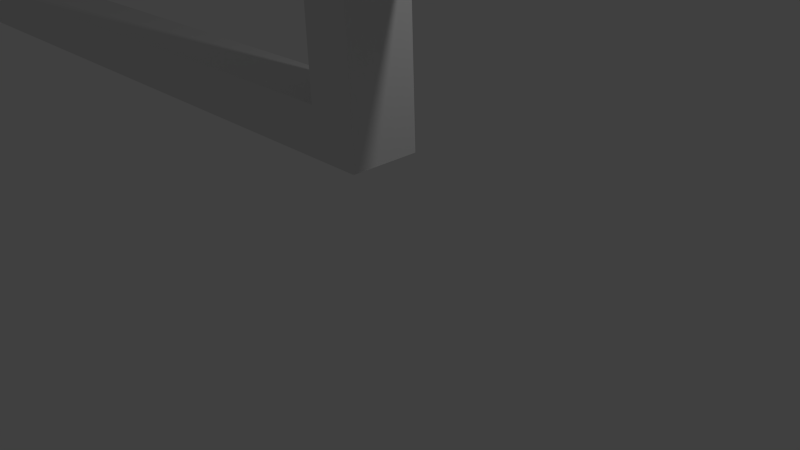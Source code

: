 # Source: level1A.blend  (saved by Blender 2.74.0; exported with 4.5.12 LTS)
import bpy
from mathutils import Matrix  # noqa: F401  (used for matrix-valued properties, if any)

bpy.ops.wm.read_factory_settings(use_empty=True)
scene = bpy.context.scene
scene.name = 'Scene'

# ---- collections
col_collection_1 = bpy.data.collections.new('Collection 1'); scene.collection.children.link(col_collection_1)

# ---- materials (node trees are filled in below, after node groups)
mat_material = bpy.data.materials.new('Material')
mat_material.alpha_threshold = 0.0
mat_material.use_transparent_shadow = False
mat_material.roughness = 0.5
mat_material.line_color = (0.0, 0.0, 0.0, 1.0)

# ---- material node trees

# ---- world
world_world = bpy.data.worlds.new('World'); scene.world = world_world
world_world.color = (0.05088, 0.05088, 0.05088)
world_world.use_sun_shadow = False
world_world.sun_shadow_jitter_overblur = 0.0
world_world.cycles.sampling_method = 'MANUAL'
world_world.cycles.sample_map_resolution = 256

# ---- cameras
cam_camera = bpy.data.cameras.new('Camera')
cam_camera.clip_end = 100.0
cam_camera.lens = 35.0
cam_camera.sensor_width = 32.0
cam_camera.sensor_height = 18.0
cam_camera.ortho_scale = 7.314
cam_camera.dof.focus_distance = 0.0
cam_camera.dof.aperture_fstop = 128.0

# ---- lights
light_lamp = bpy.data.lights.new('Lamp', 'POINT')
light_lamp.transmission_factor = 0.0
light_lamp.cutoff_distance = 30.0
light_lamp.energy = 100.0
light_lamp.shadow_buffer_clip_start = 1.001
light_lamp.shadow_soft_size = 0.1
light_lamp.shadow_maximum_resolution = 0.006
light_lamp.use_absolute_resolution = True
light_lamp.cycles.use_multiple_importance_sampling = False

# ---- meshes
me_cube = bpy.data.meshes.new('Cube')
me_cube.from_pydata([(3.799, 1.0, -1.0), (3.799, -1.0, -1.0), (1.706, -1.0, -0.766), (1.706, 1.0, -0.766), (3.8, 1.0, 1.0), (3.799, -1.0, 1.0), (1.893, -1.0, 0.766), (1.893, 1.0, 0.766), (1.739, -1.0, 8.148), (1.739, 1.0, 8.148), (1.926, -1.0, 9.68), (1.926, 1.0, 9.68), (0.05352, -1.0, 8.304), (0.05352, 1.0, 8.304), (-0.1583, -1.0, 9.676), (-0.1583, 1.0, 9.676), (0.0757, -1.0, 2.666), (0.0757, 1.0, 2.666), (-0.1361, -1.0, 4.038), (-0.1361, 1.0, 4.038), (-8.072, -1.0, 2.759), (-8.072, 1.0, 2.759), (-7.856, -1.0, 4.097), (-7.856, 1.0, 4.097), (-8.061, -1.0, 8.321), (-8.061, 1.0, 8.321), (-7.845, -1.0, 9.659), (-7.845, 1.0, 9.659), (-9.281, -1.0, 7.982), (-9.281, 1.0, 7.982), (-9.131, -1.0, 9.693), (-9.131, 1.0, 9.693), (-10.31, -1.0, 10.01), (-10.31, 1.0, 10.01), (-10.12, -1.0, 11.47), (-10.12, 1.0, 11.47), (-11.77, -1.0, 14.89), (-11.77, 1.0, 14.89), (-11.68, -1.0, 16.8), (-11.68, 1.0, 16.8), (-13.1, -1.0, 18.17), (-13.1, 1.0, 18.17), (-13.01, -1.0, 20.08), (-13.01, 1.0, 20.08), (-15.4, -1.0, 18.33), (-15.4, 1.0, 18.33), (-15.23, -1.0, 19.92), (-15.23, 1.0, 19.92), (-15.48, -1.0, 80.02), (-15.48, 1.0, 80.02), (-15.19, -1.0, 80.03), (-15.19, 1.0, 80.03), (-13.08, -1.0, 32.09), (-13.08, -1.0, 34.09), (-13.08, 1.0, 32.09), (-13.08, 1.0, 34.09), (-12.5, -1.0, 32.09), (-12.5, -1.0, 34.09), (-12.5, 1.0, 32.09), (-12.5, 1.0, 34.09), (-13.69, -1.0, 45.99), (-13.69, -1.0, 47.99), (-13.69, 1.0, 45.99), (-13.69, 1.0, 47.99), (-13.11, -1.0, 45.99), (-13.11, -1.0, 47.99), (-13.11, 1.0, 45.99), (-13.11, 1.0, 47.99), (-15.13, -1.0, 60.08), (-15.13, -1.0, 62.08), (-15.13, 1.0, 60.08), (-15.13, 1.0, 62.08), (-14.55, -1.0, 60.08), (-14.55, -1.0, 62.08), (-14.55, 1.0, 60.08), (-14.55, 1.0, 62.08), (-12.28, -1.0, 70.23), (-12.48, -1.0, 71.68), (-12.28, 1.0, 70.23), (-12.48, 1.0, 71.68), (-10.11, -1.0, 70.06), (-10.24, -1.0, 71.86), (-10.11, 1.0, 70.06), (-10.24, 1.0, 71.86), (-7.569, -1.0, 75.26), (-7.695, -1.0, 77.06), (-7.569, 1.0, 75.26), (-7.695, 1.0, 77.06), (-5.096, -1.0, 77.41), (-4.932, -1.0, 79.06), (-5.096, 1.0, 77.41), (-4.932, 1.0, 79.06), (-5.111, -1.0, 71.38), (-4.947, -1.0, 73.03), (-5.111, 1.0, 71.38), (-4.947, 1.0, 73.03), (4.664, -1.0, 71.68), (4.466, -1.0, 73.14), (4.664, 1.0, 71.68), (4.466, 1.0, 73.14), (4.649, -1.0, 78.34), (4.451, -1.0, 79.8), (4.649, 1.0, 78.34), (4.451, 1.0, 79.8), (6.51, -1.0, 78.54), (6.312, -1.0, 80.01), (6.51, 1.0, 78.54), (6.312, 1.0, 80.01), (-12.21, -1.0, 32.01), (-12.44, -1.0, 32.06), (-12.21, 1.0, 32.01), (-12.44, 1.0, 32.06)], [], [(0, 1, 2, 3), (4, 7, 6, 5), (0, 4, 5, 1), (1, 5, 6, 2), (6, 7, 11, 10), (4, 0, 3, 7), (10, 11, 15, 14), (7, 3, 9, 11), (2, 6, 10, 8), (3, 2, 8, 9), (14, 15, 19, 18), (11, 9, 13, 15), (8, 10, 14, 12), (9, 8, 12, 13), (18, 19, 23, 22), (15, 13, 17, 19), (12, 14, 18, 16), (13, 12, 16, 17), (22, 23, 27, 26), (19, 17, 21, 23), (16, 18, 22, 20), (17, 16, 20, 21), (26, 27, 31, 30), (23, 21, 25, 27), (20, 22, 26, 24), (21, 20, 24, 25), (30, 31, 35, 34), (27, 25, 29, 31), (24, 26, 30, 28), (25, 24, 28, 29), (34, 35, 39, 38), (31, 29, 33, 35), (28, 30, 34, 32), (29, 28, 32, 33), (38, 39, 43, 42), (35, 33, 37, 39), (32, 34, 38, 36), (33, 32, 36, 37), (42, 43, 47, 46), (39, 37, 41, 43), (36, 38, 42, 40), (37, 36, 40, 41), (46, 47, 51, 50), (43, 41, 45, 47), (40, 42, 46, 44), (41, 40, 44, 45), (48, 50, 51, 49), (47, 45, 49, 51), (44, 46, 50, 48), (45, 44, 48, 49), (53, 55, 54, 52), (55, 59, 58, 54), (59, 57, 56, 58), (57, 53, 52, 56), (52, 54, 58, 56), (57, 59, 55, 53), (61, 63, 62, 60), (63, 67, 66, 62), (67, 65, 64, 66), (65, 61, 60, 64), (60, 62, 66, 64), (65, 67, 63, 61), (69, 71, 70, 68), (71, 75, 74, 70), (75, 73, 72, 74), (73, 69, 68, 72), (68, 70, 74, 72), (73, 75, 71, 69), (78, 76, 108, 110), (79, 83, 82, 78), (80, 82, 86, 84), (81, 77, 76, 80), (76, 78, 82, 80), (81, 83, 79, 77), (84, 86, 90, 88), (81, 80, 84, 85), (83, 81, 85, 87), (82, 83, 87, 86), (88, 90, 94, 92), (85, 84, 88, 89), (87, 85, 89, 91), (86, 87, 91, 90), (92, 94, 98, 96), (89, 88, 92, 93), (91, 89, 93, 95), (90, 91, 95, 94), (96, 98, 102, 100), (93, 92, 96, 97), (95, 93, 97, 99), (94, 95, 99, 98), (100, 102, 106, 104), (97, 96, 100, 101), (99, 97, 101, 103), (98, 99, 103, 102), (107, 105, 104, 106), (101, 100, 104, 105), (103, 101, 105, 107), (102, 103, 107, 106), (109, 111, 110, 108), (79, 78, 110, 111), (77, 79, 111, 109), (76, 77, 109, 108)])
me_cube.materials.append(mat_material)
me_cube.use_remesh_preserve_volume = False
me_cube.use_remesh_preserve_attributes = False
me_cube.use_mirror_vertex_groups = False
me_cube.update()

# ---- objects
ob_cube = bpy.data.objects.new('Cube', me_cube)
ob_lamp = bpy.data.objects.new('Lamp', light_lamp)
ob_camera = bpy.data.objects.new('Camera', cam_camera)

# ---- transforms, parenting, visibility, modifiers, constraints
ob_cube.location = (0.0, 0.0, 0.0)
ob_cube.scale = (3.435, 0.5, 0.5)
ob_cube.lock_rotations_4d = False
ob_cube.empty_display_type = 'ARROWS'
ob_cube.lineart.crease_threshold = 0.0
ob_lamp.location = (4.076, 1.005, 5.904)
ob_lamp.rotation_euler = (0.6503, 0.05522, 1.866)
ob_lamp.lock_rotations_4d = False
ob_lamp.empty_display_type = 'ARROWS'
ob_lamp.color = (0.0, 0.0, 0.0, 0.0)
ob_lamp.lineart.crease_threshold = 0.0
ob_camera.location = (7.481, -6.508, 5.344)
ob_camera.rotation_euler = (1.109, 0.01082, 0.8149)
ob_camera.lock_rotations_4d = False
ob_camera.empty_display_type = 'ARROWS'
ob_camera.color = (0.0, 0.0, 0.0, 0.0)
ob_camera.display_type = 'WIRE'
ob_camera.lineart.crease_threshold = 0.0

# ---- collection membership
col_collection_1.objects.link(ob_cube)
col_collection_1.objects.link(ob_lamp)
col_collection_1.objects.link(ob_camera)

# ---- scene / render settings (as saved in the file)
scene.camera = ob_camera
scene.frame_start = 1; scene.frame_end = 250; scene.frame_set(1)
scene.render.engine = 'BLENDER_EEVEE_NEXT'
scene.render.resolution_percentage = 50
scene.render.dither_intensity = 0.0
scene.cycles.use_denoising = False
scene.cycles.samples = 10
scene.cycles.sampling_pattern = 'TABULATED_SOBOL'
scene.cycles.light_sampling_threshold = 0.0
scene.cycles.use_adaptive_sampling = False
scene.cycles.use_light_tree = False
scene.cycles.blur_glossy = 0.0
scene.cycles.pixel_filter_type = 'GAUSSIAN'
scene.cycles.sample_clamp_indirect = 0.0
scene.view_settings.view_transform = 'Standard'
bpy.context.view_layer.update()
